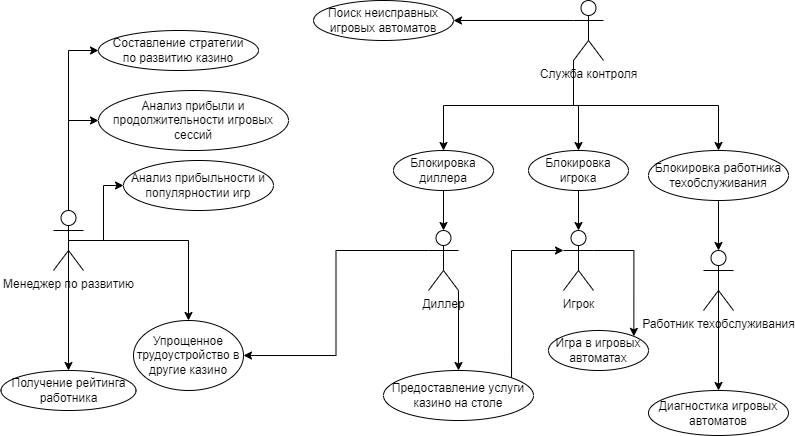

The diagram above was exported from draw.io. Its source (the exported page's mxGraphModel, read from the mxfile embedded in the PNG):
<mxGraphModel dx="1161" dy="663" grid="1" gridSize="10" guides="1" tooltips="1" connect="1" arrows="1" fold="1" page="1" pageScale="1" pageWidth="850" pageHeight="1100" math="0" shadow="0" extFonts="Permanent Marker^https://fonts.googleapis.com/css?family=Permanent+Marker">
  <root>
    <mxCell id="0" />
    <mxCell id="1" parent="0" />
    <mxCell id="PewiOTrZ7ExZwnoL11AP-51" style="edgeStyle=orthogonalEdgeStyle;rounded=0;orthogonalLoop=1;jettySize=auto;html=1;exitX=0.5;exitY=0;exitDx=0;exitDy=0;exitPerimeter=0;entryX=0;entryY=0.5;entryDx=0;entryDy=0;" edge="1" parent="1" source="PewiOTrZ7ExZwnoL11AP-1" target="PewiOTrZ7ExZwnoL11AP-5">
      <mxGeometry relative="1" as="geometry" />
    </mxCell>
    <mxCell id="PewiOTrZ7ExZwnoL11AP-53" style="edgeStyle=orthogonalEdgeStyle;rounded=0;orthogonalLoop=1;jettySize=auto;html=1;exitX=0.5;exitY=0;exitDx=0;exitDy=0;exitPerimeter=0;entryX=0;entryY=0.5;entryDx=0;entryDy=0;" edge="1" parent="1" source="PewiOTrZ7ExZwnoL11AP-1" target="PewiOTrZ7ExZwnoL11AP-7">
      <mxGeometry relative="1" as="geometry" />
    </mxCell>
    <mxCell id="PewiOTrZ7ExZwnoL11AP-54" style="edgeStyle=orthogonalEdgeStyle;rounded=0;orthogonalLoop=1;jettySize=auto;html=1;exitX=0.5;exitY=0.5;exitDx=0;exitDy=0;exitPerimeter=0;entryX=0;entryY=0.5;entryDx=0;entryDy=0;" edge="1" parent="1" source="PewiOTrZ7ExZwnoL11AP-1" target="PewiOTrZ7ExZwnoL11AP-6">
      <mxGeometry relative="1" as="geometry" />
    </mxCell>
    <mxCell id="PewiOTrZ7ExZwnoL11AP-55" style="edgeStyle=orthogonalEdgeStyle;rounded=0;orthogonalLoop=1;jettySize=auto;html=1;exitX=0.5;exitY=0.5;exitDx=0;exitDy=0;exitPerimeter=0;" edge="1" parent="1" source="PewiOTrZ7ExZwnoL11AP-1" target="PewiOTrZ7ExZwnoL11AP-49">
      <mxGeometry relative="1" as="geometry" />
    </mxCell>
    <mxCell id="PewiOTrZ7ExZwnoL11AP-66" style="edgeStyle=orthogonalEdgeStyle;rounded=0;orthogonalLoop=1;jettySize=auto;html=1;exitX=0.5;exitY=0.5;exitDx=0;exitDy=0;exitPerimeter=0;" edge="1" parent="1" source="PewiOTrZ7ExZwnoL11AP-1" target="PewiOTrZ7ExZwnoL11AP-65">
      <mxGeometry relative="1" as="geometry" />
    </mxCell>
    <mxCell id="PewiOTrZ7ExZwnoL11AP-1" value="Менеджер по развитию" style="shape=umlActor;verticalLabelPosition=bottom;verticalAlign=top;html=1;outlineConnect=0;" vertex="1" parent="1">
      <mxGeometry x="70" y="240" width="30" height="60" as="geometry" />
    </mxCell>
    <mxCell id="PewiOTrZ7ExZwnoL11AP-62" style="edgeStyle=orthogonalEdgeStyle;rounded=0;orthogonalLoop=1;jettySize=auto;html=1;exitX=0;exitY=0.3333333333333333;exitDx=0;exitDy=0;exitPerimeter=0;entryX=1;entryY=0;entryDx=0;entryDy=0;startArrow=classic;startFill=1;endArrow=none;endFill=0;" edge="1" parent="1" source="PewiOTrZ7ExZwnoL11AP-2" target="PewiOTrZ7ExZwnoL11AP-16">
      <mxGeometry relative="1" as="geometry" />
    </mxCell>
    <mxCell id="PewiOTrZ7ExZwnoL11AP-64" style="edgeStyle=orthogonalEdgeStyle;rounded=0;orthogonalLoop=1;jettySize=auto;html=1;exitX=1;exitY=0.3333333333333333;exitDx=0;exitDy=0;exitPerimeter=0;entryX=1;entryY=0;entryDx=0;entryDy=0;" edge="1" parent="1" source="PewiOTrZ7ExZwnoL11AP-2" target="PewiOTrZ7ExZwnoL11AP-47">
      <mxGeometry relative="1" as="geometry" />
    </mxCell>
    <mxCell id="PewiOTrZ7ExZwnoL11AP-2" value="Игрок" style="shape=umlActor;verticalLabelPosition=bottom;verticalAlign=top;html=1;outlineConnect=0;" vertex="1" parent="1">
      <mxGeometry x="580" y="260" width="30" height="60" as="geometry" />
    </mxCell>
    <mxCell id="PewiOTrZ7ExZwnoL11AP-63" style="edgeStyle=orthogonalEdgeStyle;rounded=0;orthogonalLoop=1;jettySize=auto;html=1;exitX=0.5;exitY=0.5;exitDx=0;exitDy=0;exitPerimeter=0;entryX=0.5;entryY=0;entryDx=0;entryDy=0;" edge="1" parent="1" source="PewiOTrZ7ExZwnoL11AP-3" target="PewiOTrZ7ExZwnoL11AP-27">
      <mxGeometry relative="1" as="geometry" />
    </mxCell>
    <mxCell id="PewiOTrZ7ExZwnoL11AP-3" value="Работник техобслуживания" style="shape=umlActor;verticalLabelPosition=bottom;verticalAlign=top;html=1;outlineConnect=0;" vertex="1" parent="1">
      <mxGeometry x="720" y="280" width="30" height="60" as="geometry" />
    </mxCell>
    <mxCell id="PewiOTrZ7ExZwnoL11AP-34" style="edgeStyle=orthogonalEdgeStyle;rounded=0;orthogonalLoop=1;jettySize=auto;html=1;exitX=0;exitY=0.3333333333333333;exitDx=0;exitDy=0;exitPerimeter=0;entryX=1;entryY=0.5;entryDx=0;entryDy=0;" edge="1" parent="1" source="PewiOTrZ7ExZwnoL11AP-4" target="PewiOTrZ7ExZwnoL11AP-15">
      <mxGeometry relative="1" as="geometry" />
    </mxCell>
    <mxCell id="PewiOTrZ7ExZwnoL11AP-37" style="edgeStyle=orthogonalEdgeStyle;rounded=0;orthogonalLoop=1;jettySize=auto;html=1;exitX=0;exitY=1;exitDx=0;exitDy=0;exitPerimeter=0;" edge="1" parent="1" source="PewiOTrZ7ExZwnoL11AP-4" target="PewiOTrZ7ExZwnoL11AP-12">
      <mxGeometry relative="1" as="geometry" />
    </mxCell>
    <mxCell id="PewiOTrZ7ExZwnoL11AP-38" style="edgeStyle=orthogonalEdgeStyle;rounded=0;orthogonalLoop=1;jettySize=auto;html=1;exitX=0;exitY=1;exitDx=0;exitDy=0;exitPerimeter=0;" edge="1" parent="1" source="PewiOTrZ7ExZwnoL11AP-4" target="PewiOTrZ7ExZwnoL11AP-13">
      <mxGeometry relative="1" as="geometry" />
    </mxCell>
    <mxCell id="PewiOTrZ7ExZwnoL11AP-39" style="edgeStyle=orthogonalEdgeStyle;rounded=0;orthogonalLoop=1;jettySize=auto;html=1;exitX=0;exitY=1;exitDx=0;exitDy=0;exitPerimeter=0;" edge="1" parent="1" source="PewiOTrZ7ExZwnoL11AP-4" target="PewiOTrZ7ExZwnoL11AP-14">
      <mxGeometry relative="1" as="geometry" />
    </mxCell>
    <mxCell id="PewiOTrZ7ExZwnoL11AP-4" value="Служба контроля" style="shape=umlActor;verticalLabelPosition=bottom;verticalAlign=top;html=1;outlineConnect=0;" vertex="1" parent="1">
      <mxGeometry x="590" y="30" width="30" height="60" as="geometry" />
    </mxCell>
    <mxCell id="PewiOTrZ7ExZwnoL11AP-5" value="Составление стратегии&lt;br&gt;по развитию казино" style="ellipse;whiteSpace=wrap;html=1;align=center;" vertex="1" parent="1">
      <mxGeometry x="115" y="60" width="160" height="40" as="geometry" />
    </mxCell>
    <mxCell id="PewiOTrZ7ExZwnoL11AP-6" value="Анализ прибыльности и популярностии игр" style="ellipse;whiteSpace=wrap;html=1;align=center;" vertex="1" parent="1">
      <mxGeometry x="140" y="190" width="150" height="50" as="geometry" />
    </mxCell>
    <mxCell id="PewiOTrZ7ExZwnoL11AP-7" value="Анализ прибыли и продолжительности игровых сессий" style="ellipse;whiteSpace=wrap;html=1;align=center;" vertex="1" parent="1">
      <mxGeometry x="115" y="120" width="190" height="60" as="geometry" />
    </mxCell>
    <mxCell id="PewiOTrZ7ExZwnoL11AP-58" style="edgeStyle=orthogonalEdgeStyle;rounded=0;orthogonalLoop=1;jettySize=auto;html=1;exitX=0;exitY=0.3333333333333333;exitDx=0;exitDy=0;exitPerimeter=0;entryX=1;entryY=0.5;entryDx=0;entryDy=0;" edge="1" parent="1" source="PewiOTrZ7ExZwnoL11AP-11" target="PewiOTrZ7ExZwnoL11AP-49">
      <mxGeometry relative="1" as="geometry" />
    </mxCell>
    <mxCell id="PewiOTrZ7ExZwnoL11AP-59" style="edgeStyle=orthogonalEdgeStyle;rounded=0;orthogonalLoop=1;jettySize=auto;html=1;exitX=1;exitY=1;exitDx=0;exitDy=0;exitPerimeter=0;" edge="1" parent="1" source="PewiOTrZ7ExZwnoL11AP-11" target="PewiOTrZ7ExZwnoL11AP-16">
      <mxGeometry relative="1" as="geometry" />
    </mxCell>
    <mxCell id="PewiOTrZ7ExZwnoL11AP-11" value="Диллер" style="shape=umlActor;verticalLabelPosition=bottom;verticalAlign=top;html=1;outlineConnect=0;" vertex="1" parent="1">
      <mxGeometry x="445" y="260" width="30" height="60" as="geometry" />
    </mxCell>
    <mxCell id="PewiOTrZ7ExZwnoL11AP-12" value="Блокировка игрока" style="ellipse;whiteSpace=wrap;html=1;align=center;" vertex="1" parent="1">
      <mxGeometry x="545" y="180" width="100" height="40" as="geometry" />
    </mxCell>
    <mxCell id="PewiOTrZ7ExZwnoL11AP-56" style="edgeStyle=orthogonalEdgeStyle;rounded=0;orthogonalLoop=1;jettySize=auto;html=1;exitX=0.5;exitY=1;exitDx=0;exitDy=0;" edge="1" parent="1" source="PewiOTrZ7ExZwnoL11AP-13" target="PewiOTrZ7ExZwnoL11AP-11">
      <mxGeometry relative="1" as="geometry" />
    </mxCell>
    <mxCell id="PewiOTrZ7ExZwnoL11AP-13" value="Блокировка диллера" style="ellipse;whiteSpace=wrap;html=1;align=center;" vertex="1" parent="1">
      <mxGeometry x="410" y="180" width="100" height="40" as="geometry" />
    </mxCell>
    <mxCell id="PewiOTrZ7ExZwnoL11AP-33" style="edgeStyle=orthogonalEdgeStyle;rounded=0;orthogonalLoop=1;jettySize=auto;html=1;exitX=0.5;exitY=1;exitDx=0;exitDy=0;" edge="1" parent="1" source="PewiOTrZ7ExZwnoL11AP-14" target="PewiOTrZ7ExZwnoL11AP-3">
      <mxGeometry relative="1" as="geometry" />
    </mxCell>
    <mxCell id="PewiOTrZ7ExZwnoL11AP-14" value="Блокировка работника техобслуживания" style="ellipse;whiteSpace=wrap;html=1;align=center;" vertex="1" parent="1">
      <mxGeometry x="665" y="180" width="140" height="50" as="geometry" />
    </mxCell>
    <mxCell id="PewiOTrZ7ExZwnoL11AP-15" value="Поиск неисправных игровых автоматов" style="ellipse;whiteSpace=wrap;html=1;align=center;" vertex="1" parent="1">
      <mxGeometry x="330" y="30" width="140" height="40" as="geometry" />
    </mxCell>
    <mxCell id="PewiOTrZ7ExZwnoL11AP-16" value="Предоставление услуги казино на столе" style="ellipse;whiteSpace=wrap;html=1;align=center;" vertex="1" parent="1">
      <mxGeometry x="400" y="400" width="150" height="50" as="geometry" />
    </mxCell>
    <mxCell id="PewiOTrZ7ExZwnoL11AP-27" value="Диагностика игровых автоматов" style="ellipse;whiteSpace=wrap;html=1;align=center;" vertex="1" parent="1">
      <mxGeometry x="665" y="420" width="140" height="45" as="geometry" />
    </mxCell>
    <mxCell id="PewiOTrZ7ExZwnoL11AP-47" value="Игра в игровых автоматах" style="ellipse;whiteSpace=wrap;html=1;align=center;" vertex="1" parent="1">
      <mxGeometry x="565" y="360" width="100" height="40" as="geometry" />
    </mxCell>
    <mxCell id="PewiOTrZ7ExZwnoL11AP-49" value="Упрощенное трудоустройство в другие казино" style="ellipse;whiteSpace=wrap;html=1;align=center;" vertex="1" parent="1">
      <mxGeometry x="150" y="350" width="110" height="70" as="geometry" />
    </mxCell>
    <mxCell id="PewiOTrZ7ExZwnoL11AP-57" style="edgeStyle=orthogonalEdgeStyle;rounded=0;orthogonalLoop=1;jettySize=auto;html=1;exitX=0.5;exitY=1;exitDx=0;exitDy=0;entryX=0.5;entryY=0;entryDx=0;entryDy=0;entryPerimeter=0;" edge="1" parent="1" source="PewiOTrZ7ExZwnoL11AP-12" target="PewiOTrZ7ExZwnoL11AP-2">
      <mxGeometry relative="1" as="geometry" />
    </mxCell>
    <mxCell id="PewiOTrZ7ExZwnoL11AP-65" value="Получение рейтинга работника" style="ellipse;whiteSpace=wrap;html=1;align=center;" vertex="1" parent="1">
      <mxGeometry x="17.5" y="400" width="135" height="40" as="geometry" />
    </mxCell>
  </root>
</mxGraphModel>